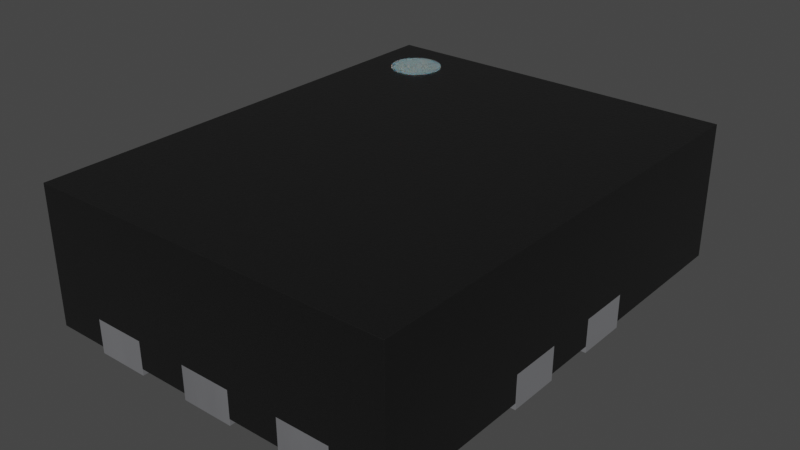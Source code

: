 # Source: Texas_RSW0010A.blend  (saved by Blender 4.1.23; exported with 4.5.12 LTS)
import bpy
from mathutils import Matrix  # noqa: F401  (used for matrix-valued properties, if any)

bpy.ops.wm.read_factory_settings(use_empty=True)
scene = bpy.context.scene
scene.name = 'Scene'

# ---- collections
col_collection = bpy.data.collections.new('Collection'); scene.collection.children.link(col_collection)

# ---- materials (node trees are filled in below, after node groups)
mat_metal_pins = bpy.data.materials.new('metal_pins')
mat_metal_pins.use_transparent_shadow = False
mat_metal_pins.preview_render_type = 'CUBE'
mat_plastic_chip = bpy.data.materials.new('plastic_chip')
mat_plastic_chip.use_transparent_shadow = False
mat_plastic_chip.preview_render_type = 'CUBE'
mat_white_markings = bpy.data.materials.new('white_markings')
mat_white_markings.use_transparent_shadow = False
mat_white_markings.preview_render_type = 'FLAT'

# ---- material node trees
mat_metal_pins.use_nodes = True; mat_metal_pins.node_tree.nodes.clear()
_N = mat_metal_pins.node_tree.nodes; _L = mat_metal_pins.node_tree.links
n0 = _N.new('ShaderNodeMapping'); n0.name = 'Mapping'; n0.location = (-1447, -91)
n0.inputs[3].default_value = (4.8, 1.2, 1.1)
n1 = _N.new('ShaderNodeBsdfPrincipled'); n1.name = 'Principled BSDF'; n1.location = (-560, 254)
n1.distribution = 'GGX'
n1.subsurface_method = 'BURLEY'
n1.inputs[1].default_value = 0.7818
n1.inputs[2].default_value = 0.2886
n1.inputs[3].default_value = 1.45
n1.inputs[13].default_value = 0.0
n1.inputs[27].default_value = (0.0, 0.0, 0.0, 1.0)
n1.inputs[28].default_value = 1.0
n2 = _N.new('ShaderNodeOutputMaterial'); n2.name = 'Material Output.002'; n2.location = (-205, 253)
n2.width = 213
n3 = _N.new('ShaderNodeTexNoise'); n3.name = 'Noise Texture.002'; n3.location = (-1228, -73)
n3.inputs[2].default_value = 0.1
n3.inputs[3].default_value = 7.0
n3.inputs[4].default_value = 0.6
n3.inputs[8].default_value = 0.4
n4 = _N.new('ShaderNodeTexCoord'); n4.name = 'Texture Coordinate'; n4.location = (-1636, -116)
n5 = _N.new('ShaderNodeMix'); n5.name = 'Mix.001'; n5.location = (-921, 45)
n5.data_type = 'RGBA'
n5.inputs[6].default_value = (0.9398, 0.9547, 1.0, 1.0)
n5.inputs[7].default_value = (0.13, 0.1259, 0.1359, 1.0)
n6 = _N.new('ShaderNodeBump'); n6.name = 'Bump.001'; n6.location = (-1001, -227)
n6.inputs[0].default_value = 0.05
n6.inputs[1].default_value = 0.01
n6.inputs[2].default_value = 1.0
_L.new(n1.outputs[0], n2.inputs[0])
_L.new(n3.outputs[0], n6.inputs[3])
_L.new(n0.outputs[0], n3.inputs[0])
_L.new(n3.outputs[0], n5.inputs[0])
_L.new(n4.outputs[3], n0.inputs[0])
_L.new(n5.outputs[2], n1.inputs[0])
_L.new(n6.outputs[0], n1.inputs[5])
n2.is_active_output = True
mat_plastic_chip.use_nodes = True; mat_plastic_chip.node_tree.nodes.clear()
_N = mat_plastic_chip.node_tree.nodes; _L = mat_plastic_chip.node_tree.links
n0 = _N.new('ShaderNodeBsdfPrincipled'); n0.name = 'Principled BSDF'; n0.location = (10, 300)
n0.distribution = 'GGX'
n0.subsurface_method = 'BURLEY'
n0.inputs[0].default_value = (0.009312, 0.009312, 0.009312, 1.0)
n0.inputs[1].default_value = 0.1372
n0.inputs[2].default_value = 0.3706
n0.inputs[3].default_value = 1.45
n0.inputs[27].default_value = (0.0, 0.0, 0.0, 1.0)
n0.inputs[28].default_value = 1.0
n1 = _N.new('ShaderNodeOutputMaterial'); n1.name = 'Material Output'; n1.location = (300, 300)
n2 = _N.new('ShaderNodeTexNoise'); n2.name = 'Noise Texture'; n2.location = (-893, 54)
n2.inputs[2].default_value = 200.0
n2.inputs[3].default_value = 3.6
n2.inputs[4].default_value = 0.8375
n3 = _N.new('ShaderNodeBump'); n3.name = 'Bump'; n3.location = (-604, -53)
n3.inputs[0].default_value = 0.08
n3.inputs[1].default_value = 1.0
n3.inputs[2].default_value = 1.0
_L.new(n0.outputs[0], n1.inputs[0])
_L.new(n2.outputs[0], n3.inputs[3])
_L.new(n3.outputs[0], n0.inputs[5])
n1.is_active_output = True
mat_white_markings.use_nodes = True; mat_white_markings.node_tree.nodes.clear()
_N = mat_white_markings.node_tree.nodes; _L = mat_white_markings.node_tree.links
n0 = _N.new('ShaderNodeOutputMaterial'); n0.name = 'Material Output'; n0.location = (300, 300)
n1 = _N.new('ShaderNodeBsdfPrincipled'); n1.name = 'Principled BSDF'; n1.location = (-34, 272)
n1.distribution = 'GGX'
n1.subsurface_method = 'BURLEY'
n1.inputs[1].default_value = 0.02
n1.inputs[2].default_value = 0.4636
n1.inputs[3].default_value = 1.4
n1.inputs[8].default_value = 1.0
n1.inputs[10].default_value = 0.3682
n1.inputs[13].default_value = 0.6591
n1.inputs[18].default_value = 0.2318
n1.inputs[20].default_value = 0.6709
n1.inputs[24].default_value = 0.1191
n1.inputs[27].default_value = (0.0, 0.0, 0.0, 1.0)
n1.inputs[28].default_value = 1.0
n2 = _N.new('ShaderNodeMapping'); n2.name = 'Mapping'; n2.location = (-1010, 265)
n2.inputs[3].default_value = (3.0, 1.0, 1.0)
n3 = _N.new('ShaderNodeTexCoord'); n3.name = 'Texture Coordinate'; n3.location = (-1250, 180)
n4 = _N.new('ShaderNodeBump'); n4.name = 'Bump'; n4.location = (-376, -99)
n4.inputs[0].default_value = 0.05
n4.inputs[1].default_value = 1.0
n4.inputs[2].default_value = 1.0
n5 = _N.new('ShaderNodeTexNoise'); n5.name = 'Noise Texture'; n5.location = (-662, 176)
n5.inputs[2].default_value = 88.0
n5.inputs[3].default_value = 10.8
n5.inputs[4].default_value = 0.9167
n5.inputs[8].default_value = 1.6
n6 = _N.new('ShaderNodeValToRGB'); n6.name = 'ColorRamp'; n6.location = (-354, 186)
while len(n6.color_ramp.elements) > 1: n6.color_ramp.elements.remove(n6.color_ramp.elements[-1])
n6.color_ramp.elements[0].position = 0.0; n6.color_ramp.elements[0].color = (0.2596, 0.2596, 0.2596, 1.0)
_e = n6.color_ramp.elements.new(1.0); _e.color = (0.6303, 0.6303, 0.6303, 1.0)
n7 = _N.new('ShaderNodeMix'); n7.name = 'Mix'; n7.location = (-204, 152)
n7.data_type = 'RGBA'
n7.inputs[0].default_value = 0.3682
n7.inputs[7].default_value = (0.2525, 0.2525, 0.2525, 1.0)
_L.new(n5.outputs[0], n6.inputs[0])
_L.new(n1.outputs[0], n0.inputs[0])
_L.new(n3.outputs[2], n2.inputs[0])
_L.new(n2.outputs[0], n5.inputs[0])
_L.new(n5.outputs[0], n4.inputs[3])
_L.new(n4.outputs[0], n1.inputs[5])
_L.new(n6.outputs[0], n7.inputs[6])
_L.new(n7.outputs[2], n1.inputs[0])
n0.is_active_output = True

# ---- world
world_world = bpy.data.worlds.new('World'); scene.world = world_world
world_world.use_nodes = True; world_world.node_tree.nodes.clear()
_N = world_world.node_tree.nodes; _L = world_world.node_tree.links
n0 = _N.new('ShaderNodeOutputWorld'); n0.name = 'World Output'; n0.location = (300, 300)
n1 = _N.new('ShaderNodeBackground'); n1.name = 'Background'; n1.location = (10, 300)
n1.inputs[0].default_value = (0.05088, 0.05088, 0.05088, 1.0)
_L.new(n1.outputs[0], n0.inputs[0])
n0.is_active_output = True
world_world.color = (0.05088, 0.05088, 0.05088)
world_world.use_sun_shadow = False
world_world.sun_shadow_jitter_overblur = 0.0

# ---- meshes
me_shape_9_indexedfaceset_001 = bpy.data.meshes.new('SHAPE_9_IndexedFaceSet.001')
me_shape_9_indexedfaceset_001.from_pydata([(-0.3, -0.3, 5.841e-08), (-0.3, -0.3, 0.13), (-0.7, -0.3, 0.13), (-0.7, 0.1, -1.947e-08), (-0.2, 0.2, -3.894e-08), (-0.2, 0.2, 0.13), (-0.2, 0.1, -1.947e-08), (-0.7, 0.3, -5.841e-08), (-0.3, 0.3, -5.841e-08), (-0.3, 0.3, 0.13), (-0.7, -0.3, 5.841e-08), (-0.3, -0.1, 1.947e-08), (-0.7, -0.1, 1.947e-08), (-0.3, -0.1, 0.13), (0.3, 0.1, -1.947e-08), (0.7, 0.3, -5.841e-08), (0.7, 0.1, -1.947e-08), (0.3, 0.3, -5.841e-08), (0.7, -0.1, 0.13), (0.7, -0.3, 5.841e-08), (0.3, -0.3, 5.841e-08), (0.3, -0.3, 0.13), (0.3, -0.1, 1.947e-08), (0.7, -0.1, 1.947e-08), (-0.5, 0.9, -1.752e-07), (-0.5, 0.5, -9.735e-08), (-0.5, 0.5, 0.13), (-0.3, 0.9, 0.13), (-0.3, 0.9, -1.752e-07), (-0.3, 0.5, -9.735e-08), (-0.3, 0.5, 0.13), (-0.1, 0.5, -9.735e-08), (0.1, 0.5, -9.735e-08), (0.1, 0.9, -1.752e-07), (-0.1, 0.9, -1.752e-07), (0.1, 0.5, 0.13), (-0.1, 0.5, 0.13), (-0.1, 0.9, 0.13), (0.3, 0.9, -1.752e-07), (0.3, 0.5, -9.735e-08), (0.5, 0.9, -1.752e-07), (0.3, 0.5, 0.13), (0.3, 0.9, 0.13), (0.5, 0.9, 0.13), (0.5, 0.5, -9.735e-08), (0.5, 0.5, 0.13), (-0.3, -0.5, 9.735e-08), (-0.5, -0.9, 1.752e-07), (-0.5, -0.5, 9.735e-08), (-0.3, -0.5, 0.13), (-0.3, -0.9, 1.752e-07), (-0.3, -0.9, 0.13), (-0.1, -0.5, 9.735e-08), (-0.1, -0.9, 1.752e-07), (-0.1, -0.9, 0.13), (0.1, -0.5, 0.13), (0.1, -0.5, 9.735e-08), (0.1, -0.9, 1.752e-07), (-0.1, -0.5, 0.13), (0.1, -0.9, 0.13), (0.5, -0.5, 9.735e-08), (0.3, -0.9, 1.752e-07), (0.3, -0.5, 9.735e-08), (0.3, -0.5, 0.13), (0.5, -0.9, 1.752e-07), (0.5, -0.9, 0.13), (0.3, -0.9, 0.13), (0.5, -0.5, 0.13), (-0.7, 0.1, 0.025), (-0.2, 0.1, 0.025), (-0.7, -0.9, 0.025), (-0.3, -0.5, 0.025), (0.5, -0.5, 0.025), (0.5, -0.9, 0.025), (0.3, -0.1, 0.025), (0.7, 0.1, 0.025), (0.7, 0.9, 0.025), (0.5, 0.5, 0.025), (0.1, 0.9, 0.025), (0.1, 0.5, 0.025), (-0.3, 0.3, 0.025), (-0.2, 0.2, 0.025), (-0.7, 0.3, 0.025), (-0.7, 0.3, 0.13), (-0.7, -0.3, 0.025), (-0.7, -0.1, 0.13), (-0.7, 0.1, 0.13), (-0.2, 0.1, 0.13), (0.3, 0.3, 0.13), (-0.3, -0.3, 0.025), (-0.3, -0.1, 0.025), (-0.7, -0.1, 0.025), (0.7, -0.1, 0.025), (0.7, 0.9, 0.55), (0.7, -0.3, 0.025), (0.7, -0.3, 0.13), (0.3, -0.3, 0.025), (0.3, -0.1, 0.13), (-0.3, -0.9, 0.025), (-0.1, -0.9, 0.025), (0.7, -0.9, 0.025), (-0.7, -0.9, 0.55), (-0.5, -0.5, 0.025), (-0.5, -0.9, 0.13), (-0.5, -0.9, 0.025), (-0.5, -0.5, 0.13), (0.7, -0.9, 0.55), (-0.5, 0.9, 0.025), (-0.7, 0.9, 0.025), (-0.7, 0.9, 0.55), (0.5, 0.9, 0.025), (-0.1, 0.9, 0.025), (-0.3, 0.9, 0.025), (-0.5, 0.5, 0.025), (-0.3, 0.5, 0.025), (-0.5, 0.9, 0.13), (-0.1, 0.5, 0.025), (0.1, 0.9, 0.13), (0.3, 0.9, 0.025), (0.3, 0.5, 0.025), (0.3, -0.5, 0.025), (0.3, -0.9, 0.025), (0.1, -0.9, 0.025), (0.1, -0.5, 0.025), (-0.1, -0.5, 0.025), (0.7, 0.3, 0.025), (0.3, 0.3, 0.025), (0.7, 0.3, 0.13), (0.3, 0.1, 0.13), (0.3, 0.1, 0.025), (0.7, 0.1, 0.13), (-0.5, 0.8, 0.55), (-0.5, 0.8, 0.554), (-0.4805, 0.7981, 0.55), (-0.4805, 0.7981, 0.554), (-0.4617, 0.7924, 0.55), (-0.4617, 0.7924, 0.554), (-0.4444, 0.7831, 0.55), (-0.4444, 0.7831, 0.554), (-0.4293, 0.7707, 0.55), (-0.4293, 0.7707, 0.554), (-0.4169, 0.7556, 0.55), (-0.4169, 0.7556, 0.554), (-0.4076, 0.7383, 0.55), (-0.4076, 0.7383, 0.554), (-0.4019, 0.7195, 0.55), (-0.4019, 0.7195, 0.554), (-0.4, 0.7, 0.55), (-0.4, 0.7, 0.554), (-0.4019, 0.6805, 0.55), (-0.4019, 0.6805, 0.554), (-0.4076, 0.6617, 0.55), (-0.4076, 0.6617, 0.554), (-0.4169, 0.6444, 0.55), (-0.4169, 0.6444, 0.554), (-0.4293, 0.6293, 0.55), (-0.4293, 0.6293, 0.554), (-0.4444, 0.6169, 0.55), (-0.4444, 0.6169, 0.554), (-0.4617, 0.6076, 0.55), (-0.4617, 0.6076, 0.554), (-0.4805, 0.6019, 0.55), (-0.4805, 0.6019, 0.554), (-0.5, 0.6, 0.55), (-0.5, 0.6, 0.554), (-0.5195, 0.6019, 0.55), (-0.5195, 0.6019, 0.554), (-0.5383, 0.6076, 0.55), (-0.5383, 0.6076, 0.554), (-0.5556, 0.6169, 0.55), (-0.5556, 0.6169, 0.554), (-0.5707, 0.6293, 0.55), (-0.5707, 0.6293, 0.554), (-0.5831, 0.6444, 0.55), (-0.5831, 0.6444, 0.554), (-0.5924, 0.6617, 0.55), (-0.5924, 0.6617, 0.554), (-0.5981, 0.6805, 0.55), (-0.5981, 0.6805, 0.554), (-0.6, 0.7, 0.55), (-0.6, 0.7, 0.554), (-0.5981, 0.7195, 0.55), (-0.5981, 0.7195, 0.554), (-0.5924, 0.7383, 0.55), (-0.5924, 0.7383, 0.554), (-0.5831, 0.7556, 0.55), (-0.5831, 0.7556, 0.554), (-0.5707, 0.7707, 0.55), (-0.5707, 0.7707, 0.554), (-0.5556, 0.7831, 0.55), (-0.5556, 0.7831, 0.554), (-0.5383, 0.7924, 0.55), (-0.5383, 0.7924, 0.554), (-0.5195, 0.7981, 0.55), (-0.5195, 0.7981, 0.554)], [], [(87, 6, 3, 86), (128, 14, 17, 88), (9, 87, 86, 83), (4, 8, 6), (2, 10, 12, 85), (26, 25, 24, 115), (8, 9, 83, 7), (69, 68, 91, 90), (5, 87, 9), (85, 12, 11, 13), (18, 23, 19, 95), (21, 20, 22, 97), (13, 11, 0, 1), (14, 16, 15, 17), (18, 95, 21, 97), (88, 17, 15, 127), (130, 16, 14, 128), (13, 1, 2, 85), (127, 130, 128, 88), (105, 102, 104, 103), (20, 19, 23, 22), (95, 19, 20, 21), (31, 32, 33, 34), (97, 22, 23, 18), (85, 91, 68, 86), (25, 29, 28, 24), (128, 88, 126, 129), (115, 24, 28, 27), (27, 28, 29, 30), (30, 29, 25, 26), (36, 31, 34, 37), (26, 115, 27, 30), (37, 34, 33, 117), (39, 44, 40, 38), (117, 33, 32, 35), (35, 32, 31, 36), (41, 39, 38, 42), (36, 37, 117, 35), (42, 38, 40, 43), (58, 55, 59, 54), (5, 87, 69, 81), (45, 44, 39, 41), (5, 4, 6, 87), (41, 42, 43, 45), (48, 47, 50, 46), (49, 105, 48, 46), (51, 49, 46, 50), (103, 51, 50, 47), (58, 54, 53, 52), (105, 49, 51, 103), (52, 53, 57, 56), (55, 58, 52, 56), (59, 55, 56, 57), (54, 59, 57, 53), (63, 66, 61, 62), (62, 61, 64, 60), (75, 129, 74, 92), (67, 63, 62, 60), (65, 67, 60, 64), (66, 65, 64, 61), (127, 15, 16, 130), (63, 67, 65, 66), (98, 99, 124, 71), (102, 70, 104), (84, 70, 102), (89, 102, 71), (89, 84, 102), (118, 78, 79, 119), (124, 89, 71), (101, 70, 84, 2), (111, 112, 114, 116), (80, 113, 82), (72, 73, 100), (96, 120, 72), (96, 123, 120), (114, 113, 80), (108, 82, 113), (74, 90, 89), (74, 124, 123), (74, 89, 124), (3, 6, 8, 7), (74, 123, 96), (116, 114, 80), (116, 80, 81), (107, 108, 113), (129, 69, 90, 74), (94, 96, 72), (94, 72, 100), (79, 116, 81), (126, 79, 81), (119, 79, 126), (87, 86, 68, 69), (130, 128, 129, 75), (77, 119, 126), (125, 77, 126), (122, 121, 120, 123), (76, 110, 77), (76, 77, 125), (83, 9, 80, 82), (9, 5, 81, 80), (13, 1, 89, 90), (1, 2, 84, 89), (93, 76, 125, 127), (86, 83, 109), (130, 75, 92, 18), (95, 94, 100, 106), (101, 2, 85), (101, 86, 109), (101, 85, 86), (85, 13, 90, 91), (21, 97, 74, 96), (95, 21, 96, 94), (83, 82, 108, 109), (18, 95, 106), (43, 40, 44, 45), (93, 127, 130), (93, 18, 106), (93, 130, 18), (97, 18, 92, 74), (26, 115, 107, 113), (54, 99, 98, 51), (103, 104, 70), (101, 51, 103), (101, 103, 70), (66, 121, 122, 59), (54, 51, 101), (49, 71, 102, 105), (100, 73, 65), (106, 59, 54), (106, 65, 66), (106, 54, 101), (106, 66, 59), (106, 100, 65), (51, 98, 71, 49), (65, 73, 72, 67), (101, 109, 93, 106), (117, 78, 118, 42), (43, 110, 76), (93, 42, 43), (93, 43, 76), (27, 112, 111, 37), (117, 42, 93), (30, 26, 113, 114), (108, 107, 115), (109, 37, 117), (109, 115, 27), (109, 117, 93), (109, 27, 37), (109, 108, 115), (27, 30, 114, 112), (35, 36, 116, 79), (36, 37, 111, 116), (117, 35, 79, 78), (45, 41, 119, 77), (41, 42, 118, 119), (43, 45, 77, 110), (67, 72, 120, 63), (86, 3, 7, 83), (63, 120, 121, 66), (55, 123, 124, 58), (59, 122, 123, 55), (58, 124, 99, 54), (88, 127, 125, 126), (105, 103, 47, 48), (4, 5, 9, 8), (126, 81, 69, 129), (1, 0, 10, 2), (131, 132, 134, 133), (133, 134, 136, 135), (135, 136, 138, 137), (137, 138, 140, 139), (139, 140, 142, 141), (141, 142, 144, 143), (143, 144, 146, 145), (145, 146, 148, 147), (147, 148, 150, 149), (149, 150, 152, 151), (151, 152, 154, 153), (153, 154, 156, 155), (155, 156, 158, 157), (157, 158, 160, 159), (159, 160, 162, 161), (161, 162, 164, 163), (163, 164, 166, 165), (165, 166, 168, 167), (167, 168, 170, 169), (169, 170, 172, 171), (171, 172, 174, 173), (173, 174, 176, 175), (175, 176, 178, 177), (177, 178, 180, 179), (179, 180, 182, 181), (181, 182, 184, 183), (183, 184, 186, 185), (185, 186, 188, 187), (187, 188, 190, 189), (189, 190, 192, 191), (134, 132, 194, 192, 190, 188, 186, 184, 182, 180, 178, 176, 174, 172, 170, 168, 166, 164, 162, 160, 158, 156, 154, 152, 150, 148, 146, 144, 142, 140, 138, 136), (191, 192, 194, 193), (193, 194, 132, 131), (131, 133, 135, 137, 139, 141, 143, 145, 147, 149, 151, 153, 155, 157, 159, 161, 163, 165, 167, 169, 171, 173, 175, 177, 179, 181, 183, 185, 187, 189, 191, 193), (11, 12, 10, 0)])
me_shape_9_indexedfaceset_001.polygons.foreach_set('use_smooth', [True] * 202)
me_shape_9_indexedfaceset_001.polygons.foreach_set('material_index', [0, 0, 0, 0, 0, 0, 0, 1, 0, 0, 0, 0, 0, 0, 0, 0, 0, 0, 0, 1, 0, 0, 0, 0, 1, 0, 1, 0, 0, 0, 0, 0, 0, 0, 0, 0, 0, 0, 0, 0, 1, 0, 0, 0, 0, 0, 0, 0, 0, 0, 0, 0, 0, 0, 0, 0, 1, 0, 0, 0, 0, 0, 1, 1, 1, 1, 1, 1, 1, 1, 1, 1, 1, 1, 1, 1, 1, 1, 1, 1, 0, 1, 1, 1, 1, 1, 1, 1, 1, 1, 1, 1, 1, 1, 1, 1, 1, 1, 1, 1, 1, 1, 1, 1, 1, 1, 1, 1, 1, 1, 1, 1, 1, 1, 0, 1, 1, 1, 1, 1, 1, 1, 1, 1, 1, 1, 1, 1, 1, 1, 1, 1, 1, 1, 1, 1, 1, 1, 1, 1, 1, 1, 1, 1, 1, 1, 1, 1, 1, 1, 1, 1, 1, 1, 1, 1, 1, 0, 1, 1, 1, 1, 1, 0, 0, 1, 0, 2, 2, 2, 2, 2, 2, 2, 2, 2, 2, 2, 2, 2, 2, 2, 2, 2, 2, 2, 2, 2, 2, 2, 2, 2, 2, 2, 2, 2, 2, 2, 2, 2, 2, 0])
_k = set([(0, 1), (0, 10), (0, 11), (1, 2), (1, 13), (1, 89), (2, 10), (2, 84), (2, 85), (3, 6), (3, 7), (3, 86), (4, 5), (4, 6), (4, 8), (5, 9), (5, 81), (5, 87), (6, 87), (7, 8), (7, 83), (8, 9), (9, 80), (9, 83), (10, 12), (11, 12), (11, 13), (12, 85), (13, 85), (13, 90), (14, 16), (14, 17), (14, 128), (15, 16), (15, 17), (15, 127), (16, 130), (17, 88), (18, 23), (18, 92), (18, 95), (18, 97), (19, 20), (19, 23), (19, 95), (20, 21), (20, 22), (21, 95), (21, 96), (21, 97), (22, 23), (22, 97), (24, 25), (24, 28), (24, 115), (25, 26), (25, 29), (26, 30), (26, 113), (26, 115), (27, 28), (27, 30), (27, 112), (27, 115), (28, 29), (29, 30), (30, 114), (31, 32), (31, 34), (31, 36), (32, 33), (32, 35), (33, 34), (33, 117), (34, 37), (35, 36), (35, 79), (35, 117), (36, 37), (36, 116), (37, 111), (37, 117), (38, 39), (38, 40), (38, 42), (39, 41), (39, 44), (40, 43), (40, 44), (41, 42), (41, 45), (41, 119), (42, 43), (42, 118), (43, 45), (43, 110), (44, 45), (45, 77), (46, 48), (46, 49), (46, 50), (47, 48), (47, 50), (47, 103), (48, 105), (49, 51), (49, 71), (49, 105), (50, 51), (51, 98), (51, 103), (52, 53), (52, 56), (52, 58), (53, 54), (53, 57), (54, 58), (54, 59), (54, 99), (55, 56), (55, 58), (55, 59), (55, 123), (56, 57), (57, 59), (58, 124), (59, 122), (60, 62), (60, 64), (60, 67), (61, 62), (61, 64), (61, 66), (62, 63), (63, 66), (63, 67), (63, 120), (64, 65), (65, 66), (65, 67), (65, 73), (66, 121), (67, 72), (68, 69), (68, 86), (68, 91), (69, 81), (69, 87), (70, 84), (70, 101), (70, 104), (71, 98), (71, 102), (72, 73), (72, 120), (73, 100), (74, 92), (74, 96), (74, 97), (75, 92), (75, 129), (75, 130), (76, 93), (76, 110), (76, 125), (77, 110), (77, 119), (78, 79), (78, 117), (78, 118), (79, 116), (80, 81), (80, 82), (82, 83), (82, 108), (83, 86), (84, 89), (85, 91), (86, 87), (88, 126), (88, 127), (88, 128), (89, 90), (90, 91), (93, 106), (93, 109), (94, 95), (94, 96), (94, 100), (98, 99), (99, 124), (100, 106), (101, 106), (101, 109), (102, 104), (102, 105), (103, 104), (103, 105), (107, 108), (107, 113), (107, 115), (108, 109), (111, 112), (111, 116), (112, 114), (113, 114), (118, 119), (120, 121), (121, 122), (122, 123), (123, 124), (125, 126), (125, 127), (126, 129), (127, 130), (128, 129), (128, 130), (131, 133), (131, 193), (132, 134), (132, 194), (133, 135), (134, 136), (135, 137), (136, 138), (137, 139), (138, 140), (139, 141), (140, 142), (141, 143), (142, 144), (143, 145), (144, 146), (145, 147), (146, 148), (147, 149), (148, 150), (149, 151), (150, 152), (151, 153), (152, 154), (153, 155), (154, 156), (155, 157), (156, 158), (157, 159), (158, 160), (159, 161), (160, 162), (161, 163), (162, 164), (163, 165), (164, 166), (165, 167), (166, 168), (167, 169), (168, 170), (169, 171), (170, 172), (171, 173), (172, 174), (173, 175), (174, 176), (175, 177), (176, 178), (177, 179), (178, 180), (179, 181), (180, 182), (181, 183), (182, 184), (183, 185), (184, 186), (185, 187), (186, 188), (187, 189), (188, 190), (189, 191), (190, 192), (191, 193), (192, 194)])
me_shape_9_indexedfaceset_001.attributes.new('sharp_edge', 'BOOLEAN', 'EDGE').data.foreach_set('value', [ (min(e.vertices), max(e.vertices)) in _k for e in me_shape_9_indexedfaceset_001.edges])
_uv = me_shape_9_indexedfaceset_001.uv_layers.new(name='UVMap')
_uv.uv.foreach_set('vector', [0.3889, 0.5722, 0.3889, 0.5, 0.1111, 0.5, 0.1111, 0.5722, 0.5556, 0.5722, 0.5556, 0.5, 0.6667, 0.5, 0.6667, 0.5722, 0.3333, 0.6667, 0.3889, 0.5556, 0.1111, 0.5556, 0.1111, 0.6667, 0.3889, 0.6111, 0.3333, 0.6667, 0.3889, 0.5556, 0.3333, 0.5722, 0.3333, 0.5, 0.4444, 0.5, 0.4444, 0.5722, 0.7778, 0.5722, 0.7778, 0.5, 1.0, 0.5, 1.0, 0.5722, 0.3333, 0.5, 0.3333, 0.5722, 0.1111, 0.5722, 0.1111, 0.5, 0.3889, 0.5556, 0.1111, 0.5556, 0.1111, 0.4444, 0.3333, 0.4444, 0.3889, 0.6111, 0.3889, 0.5556, 0.3333, 0.6667, 0.1111, 0.5722, 0.1111, 0.5, 0.3333, 0.5, 0.3333, 0.5722, 0.4444, 0.5722, 0.4444, 0.5, 0.3333, 0.5, 0.3333, 0.5722, 0.3333, 0.5722, 0.3333, 0.5, 0.4444, 0.5, 0.4444, 0.5722, 0.4444, 0.5722, 0.4444, 0.5, 0.3333, 0.5, 0.3333, 0.5722, 0.6667, 0.5556, 0.8889, 0.5556, 0.8889, 0.6667, 0.6667, 0.6667, 0.8889, 0.4444, 0.8889, 0.3333, 0.6667, 0.3333, 0.6667, 0.4444, 0.6667, 0.5722, 0.6667, 0.5, 0.8889, 0.5, 0.8889, 0.5722, 0.8889, 0.5722, 0.8889, 0.5, 0.6667, 0.5, 0.6667, 0.5722, 0.3333, 0.4444, 0.3333, 0.3333, 0.1111, 0.3333, 0.1111, 0.4444, 0.8889, 0.6667, 0.8889, 0.5556, 0.6667, 0.5556, 0.6667, 0.6667, 0.2222, 0.5722, 0.2222, 0.5139, 2.98e-08, 0.5139, 2.98e-08, 0.5722, 0.6667, 0.3333, 0.8889, 0.3333, 0.8889, 0.4444, 0.6667, 0.4444, 0.8889, 0.5722, 0.8889, 0.5, 0.6667, 0.5, 0.6667, 0.5722, 0.4444, 0.7778, 0.5556, 0.7778, 0.5556, 1.0, 0.4444, 1.0, 0.6667, 0.5722, 0.6667, 0.5, 0.8889, 0.5, 0.8889, 0.5722, 0.4444, 0.5722, 0.4444, 0.5139, 0.5556, 0.5139, 0.5556, 0.5722, 0.2222, 0.7778, 0.3333, 0.7778, 0.3333, 1.0, 0.2222, 1.0, 0.5556, 0.5722, 0.6667, 0.5722, 0.6667, 0.5139, 0.5556, 0.5139, 0.2222, 0.5722, 0.2222, 0.5, 0.3333, 0.5, 0.3333, 0.5722, 1.0, 0.5722, 1.0, 0.5, 0.7778, 0.5, 0.7778, 0.5722, 0.3333, 0.5722, 0.3333, 0.5, 0.2222, 0.5, 0.2222, 0.5722, 0.7778, 0.5722, 0.7778, 0.5, 1.0, 0.5, 1.0, 0.5722, 0.2222, 0.7778, 0.2222, 1.0, 0.3333, 1.0, 0.3333, 0.7778, 0.4444, 0.5722, 0.4444, 0.5, 0.5556, 0.5, 0.5556, 0.5722, 0.6667, 0.7778, 0.7778, 0.7778, 0.7778, 1.0, 0.6667, 1.0, 1.0, 0.5722, 1.0, 0.5, 0.7778, 0.5, 0.7778, 0.5722, 0.5556, 0.5722, 0.5556, 0.5, 0.4444, 0.5, 0.4444, 0.5722, 0.7778, 0.5722, 0.7778, 0.5, 1.0, 0.5, 1.0, 0.5722, 0.4444, 0.7778, 0.4444, 1.0, 0.5556, 1.0, 0.5556, 0.7778, 0.6667, 0.5722, 0.6667, 0.5, 0.7778, 0.5, 0.7778, 0.5722, 0.4444, 0.2222, 0.5556, 0.2222, 0.5556, 2.98e-08, 0.4444, 2.98e-08, 0.6111, 0.5722, 0.5556, 0.5722, 0.5556, 0.5139, 0.6111, 0.5139, 0.7778, 0.5722, 0.7778, 0.5, 0.6667, 0.5, 0.6667, 0.5722, 0.6111, 0.5722, 0.6111, 0.5, 0.5556, 0.5, 0.5556, 0.5722, 0.6667, 0.7778, 0.6667, 1.0, 0.7778, 1.0, 0.7778, 0.7778, 0.2222, 0.2222, 0.2222, 2.98e-08, 0.3333, 2.98e-08, 0.3333, 0.2222, 0.3333, 0.5722, 0.2222, 0.5722, 0.2222, 0.5, 0.3333, 0.5, 2.98e-08, 0.5722, 0.2222, 0.5722, 0.2222, 0.5, 2.98e-08, 0.5, 0.2222, 0.5722, 0.3333, 0.5722, 0.3333, 0.5, 0.2222, 0.5, 0.2222, 0.5722, 2.98e-08, 0.5722, 2.98e-08, 0.5, 0.2222, 0.5, 0.2222, 0.2222, 0.3333, 0.2222, 0.3333, 2.98e-08, 0.2222, 2.98e-08, 0.4444, 0.2222, 0.4444, 2.98e-08, 0.5556, 2.98e-08, 0.5556, 0.2222, 0.5556, 0.5722, 0.4444, 0.5722, 0.4444, 0.5, 0.5556, 0.5, 2.98e-08, 0.5722, 0.2222, 0.5722, 0.2222, 0.5, 2.98e-08, 0.5, 0.4444, 0.5722, 0.5556, 0.5722, 0.5556, 0.5, 0.4444, 0.5, 0.2222, 0.5722, 2.98e-08, 0.5722, 2.98e-08, 0.5, 0.2222, 0.5, 0.6667, 0.2222, 0.6667, 2.98e-08, 0.7778, 2.98e-08, 0.7778, 0.2222, 0.8889, 0.5556, 0.6667, 0.5556, 0.6667, 0.4444, 0.8889, 0.4444, 0.7778, 0.5722, 0.6667, 0.5722, 0.6667, 0.5, 0.7778, 0.5, 2.98e-08, 0.5722, 0.2222, 0.5722, 0.2222, 0.5, 2.98e-08, 0.5, 0.6667, 0.5722, 0.7778, 0.5722, 0.7778, 0.5, 0.6667, 0.5, 0.6667, 0.5722, 0.6667, 0.5, 0.5556, 0.5, 0.5556, 0.5722, 0.6667, 0.2222, 0.7778, 0.2222, 0.7778, 2.98e-08, 0.6667, 2.98e-08, 0.3333, 2.98e-08, 0.4444, 2.98e-08, 0.4444, 0.2222, 0.3333, 0.2222, 0.2222, 0.2222, 0.1111, 2.98e-08, 0.2222, 2.98e-08, 0.1111, 0.3333, 0.1111, 2.98e-08, 0.2222, 0.2222, 0.3333, 0.3333, 0.2222, 0.2222, 0.3333, 0.2222, 0.3333, 0.3333, 0.1111, 0.3333, 0.2222, 0.2222, 0.6667, 1.0, 0.5556, 1.0, 0.5556, 0.7778, 0.6667, 0.7778, 0.4444, 0.2222, 0.3333, 0.3333, 0.3333, 0.2222, 8.941e-08, 0.8056, 2.98e-08, 0.5139, 0.3333, 0.5139, 0.3333, 0.5722, 0.4444, 1.0, 0.3333, 1.0, 0.3333, 0.7778, 0.4444, 0.7778, 0.3333, 0.6667, 0.2222, 0.7778, 0.1111, 0.6667, 0.7778, 0.2222, 0.7778, 2.98e-08, 0.8889, 2.98e-08, 0.6667, 0.3333, 0.6667, 0.2222, 0.7778, 0.2222, 0.6667, 0.3333, 0.5556, 0.2222, 0.6667, 0.2222, 0.3333, 0.7778, 0.2222, 0.7778, 0.3333, 0.6667, 0.1111, 1.0, 0.1111, 0.6667, 0.2222, 0.7778, 0.6667, 0.4444, 0.3333, 0.4444, 0.3333, 0.3333, 0.6667, 0.4444, 0.4444, 0.2222, 0.5556, 0.2222, 0.6667, 0.4444, 0.3333, 0.3333, 0.4444, 0.2222, 0.1111, 0.5556, 0.3889, 0.5556, 0.3333, 0.6667, 0.1111, 0.6667, 0.6667, 0.4444, 0.5556, 0.2222, 0.6667, 0.3333, 0.4444, 0.7778, 0.3333, 0.7778, 0.3333, 0.6667, 0.4444, 0.7778, 0.3333, 0.6667, 0.3889, 0.6111, 0.2222, 1.0, 0.1111, 1.0, 0.2222, 0.7778, 0.6667, 0.5556, 0.3889, 0.5556, 0.3333, 0.4444, 0.6667, 0.4444, 0.8889, 0.3333, 0.6667, 0.3333, 0.7778, 0.2222, 0.8889, 0.3333, 0.7778, 0.2222, 0.8889, 2.98e-08, 0.5556, 0.7778, 0.4444, 0.7778, 0.3889, 0.6111, 0.6667, 0.6667, 0.5556, 0.7778, 0.3889, 0.6111, 0.6667, 0.7778, 0.5556, 0.7778, 0.6667, 0.6667, 0.3889, 0.5722, 0.1111, 0.5722, 0.1111, 0.5139, 0.3889, 0.5139, 0.8889, 0.5722, 0.6667, 0.5722, 0.6667, 0.5139, 0.8889, 0.5139, 0.7778, 0.7778, 0.6667, 0.7778, 0.6667, 0.6667, 0.8889, 0.6667, 0.7778, 0.7778, 0.6667, 0.6667, 0.5556, 2.98e-08, 0.6667, 2.98e-08, 0.6667, 0.2222, 0.5556, 0.2222, 0.8889, 1.0, 0.7778, 1.0, 0.7778, 0.7778, 0.8889, 1.0, 0.7778, 0.7778, 0.8889, 0.6667, 0.1111, 0.5722, 0.3333, 0.5722, 0.3333, 0.5139, 0.1111, 0.5139, 0.3333, 0.5722, 0.3889, 0.5722, 0.3889, 0.5139, 0.3333, 0.5139, 0.4444, 0.5722, 0.3333, 0.5722, 0.3333, 0.5139, 0.4444, 0.5139, 0.3333, 0.5722, 0.1111, 0.5722, 0.1111, 0.5139, 0.3333, 0.5139, 1.0, 0.8056, 1.0, 0.5139, 0.6667, 0.5139, 0.6667, 0.5722, 0.5556, 0.5722, 0.6667, 0.5722, 1.0, 0.8056, 0.5556, 0.5722, 0.5556, 0.5139, 0.4444, 0.5139, 0.4444, 0.5722, 0.3333, 0.5722, 0.3333, 0.5139, 2.98e-08, 0.5139, 8.941e-08, 0.8056, 8.941e-08, 0.8056, 0.3333, 0.5722, 0.4444, 0.5722, 8.941e-08, 0.8056, 0.5556, 0.5722, 1.0, 0.8056, 8.941e-08, 0.8056, 0.4444, 0.5722, 0.5556, 0.5722, 0.1111, 0.5722, 0.3333, 0.5722, 0.3333, 0.5139, 0.1111, 0.5139, 0.3333, 0.5722, 0.4444, 0.5722, 0.4444, 0.5139, 0.3333, 0.5139, 0.8889, 0.5722, 0.6667, 0.5722, 0.6667, 0.5139, 0.8889, 0.5139, 0.6667, 0.5722, 0.6667, 0.5139, 1.0, 0.5139, 1.0, 0.8056, 0.4444, 0.5722, 0.3333, 0.5722, 8.941e-08, 0.8056, 1.0, 0.5722, 1.0, 0.5, 0.7778, 0.5, 0.7778, 0.5722, 1.0, 0.8056, 0.6667, 0.5722, 0.5556, 0.5722, 1.0, 0.8056, 0.4444, 0.5722, 8.941e-08, 0.8056, 1.0, 0.8056, 0.5556, 0.5722, 0.4444, 0.5722, 0.6667, 0.5722, 0.8889, 0.5722, 0.8889, 0.5139, 0.6667, 0.5139, 0.7778, 0.5722, 1.0, 0.5722, 1.0, 0.5139, 0.7778, 0.5139, 0.4444, 0.5722, 0.4444, 0.5139, 0.3333, 0.5139, 0.3333, 0.5722, 0.2222, 0.5722, 0.2222, 0.5139, 0.1111, 0.5139, 0.1111, 0.8056, 0.3333, 0.5722, 0.2222, 0.5722, 0.1111, 0.8056, 0.2222, 0.5722, 0.1111, 0.5139, 0.6667, 0.5722, 0.6667, 0.5139, 0.5556, 0.5139, 0.5556, 0.5722, 0.4444, 0.5722, 0.3333, 0.5722, 0.1111, 0.8056, 0.3333, 0.5722, 0.3333, 0.5139, 0.2222, 0.5139, 0.2222, 0.5722, 0.8889, 0.5139, 0.7778, 0.5139, 0.7778, 0.5722, 0.8889, 0.8056, 0.5556, 0.5722, 0.4444, 0.5722, 0.8889, 0.8056, 0.7778, 0.5722, 0.6667, 0.5722, 0.8889, 0.8056, 0.4444, 0.5722, 0.1111, 0.8056, 0.8889, 0.8056, 0.6667, 0.5722, 0.5556, 0.5722, 0.8889, 0.8056, 0.8889, 0.5139, 0.7778, 0.5722, 2.98e-08, 0.5722, 2.98e-08, 0.5139, 0.2222, 0.5139, 0.2222, 0.5722, 2.98e-08, 0.5722, 2.98e-08, 0.5139, 0.2222, 0.5139, 0.2222, 0.5722, 0.1111, 8.941e-08, 0.1111, 1.0, 0.8889, 1.0, 0.8889, 8.941e-08, 0.5556, 0.5722, 0.5556, 0.5139, 0.6667, 0.5139, 0.6667, 0.5722, 0.7778, 0.5722, 0.7778, 0.5139, 0.8889, 0.5139, 0.8889, 0.8056, 0.6667, 0.5722, 0.7778, 0.5722, 0.8889, 0.8056, 0.7778, 0.5722, 0.8889, 0.5139, 0.3333, 0.5722, 0.3333, 0.5139, 0.4444, 0.5139, 0.4444, 0.5722, 0.5556, 0.5722, 0.6667, 0.5722, 0.8889, 0.8056, 0.3333, 0.5722, 0.2222, 0.5722, 0.2222, 0.5139, 0.3333, 0.5139, 0.1111, 0.5139, 0.2222, 0.5139, 0.2222, 0.5722, 0.1111, 0.8056, 0.4444, 0.5722, 0.5556, 0.5722, 0.1111, 0.8056, 0.2222, 0.5722, 0.3333, 0.5722, 0.1111, 0.8056, 0.5556, 0.5722, 0.8889, 0.8056, 0.1111, 0.8056, 0.3333, 0.5722, 0.4444, 0.5722, 0.1111, 0.8056, 0.1111, 0.5139, 0.2222, 0.5722, 1.0, 0.5722, 0.7778, 0.5722, 0.7778, 0.5139, 1.0, 0.5139, 0.5556, 0.5722, 0.4444, 0.5722, 0.4444, 0.5139, 0.5556, 0.5139, 0.7778, 0.5722, 1.0, 0.5722, 1.0, 0.5139, 0.7778, 0.5139, 1.0, 0.5722, 0.7778, 0.5722, 0.7778, 0.5139, 1.0, 0.5139, 0.7778, 0.5722, 0.6667, 0.5722, 0.6667, 0.5139, 0.7778, 0.5139, 0.7778, 0.5722, 1.0, 0.5722, 1.0, 0.5139, 0.7778, 0.5139, 1.0, 0.5722, 0.7778, 0.5722, 0.7778, 0.5139, 1.0, 0.5139, 0.7778, 0.5722, 0.7778, 0.5139, 0.6667, 0.5139, 0.6667, 0.5722, 0.5556, 0.5722, 0.5556, 0.5, 0.6667, 0.5, 0.6667, 0.5722, 0.2222, 0.5722, 0.2222, 0.5139, 2.98e-08, 0.5139, 2.98e-08, 0.5722, 0.5556, 0.5722, 0.5556, 0.5139, 0.4444, 0.5139, 0.4444, 0.5722, 2.98e-08, 0.5722, 2.98e-08, 0.5139, 0.2222, 0.5139, 0.2222, 0.5722, 0.2222, 0.5722, 0.2222, 0.5139, 2.98e-08, 0.5139, 2.98e-08, 0.5722, 0.6667, 0.5722, 0.8889, 0.5722, 0.8889, 0.5139, 0.6667, 0.5139, 0.2222, 0.5722, 2.98e-08, 0.5722, 2.98e-08, 0.5, 0.2222, 0.5, 0.3889, 0.5, 0.3889, 0.5722, 0.3333, 0.5722, 0.3333, 0.5, 0.6667, 0.6667, 0.3889, 0.6111, 0.3889, 0.5556, 0.6667, 0.5556, 0.3333, 0.5722, 0.3333, 0.5, 0.1111, 0.5, 0.1111, 0.5722, 0.2222, 0.8056, 0.2222, 0.8078, 0.2331, 0.8078, 0.2331, 0.8056, 0.2331, 0.8056, 0.2331, 0.8078, 0.2435, 0.8078, 0.2435, 0.8056, 0.2435, 0.8056, 0.2435, 0.8078, 0.2531, 0.8078, 0.2531, 0.8056, 0.2531, 0.8056, 0.2531, 0.8078, 0.2615, 0.8078, 0.2615, 0.8056, 0.9282, 0.8056, 0.9282, 0.8078, 0.9198, 0.8078, 0.9198, 0.8056, 0.9198, 0.8056, 0.9198, 0.8078, 0.9101, 0.8078, 0.9101, 0.8056, 0.9101, 0.8056, 0.9101, 0.8078, 0.8997, 0.8078, 0.8997, 0.8056, 0.8997, 0.8056, 0.8997, 0.8078, 0.8889, 0.8078, 0.8889, 0.8056, 0.8889, 0.8056, 0.8889, 0.8078, 0.8781, 0.8078, 0.8781, 0.8056, 0.8781, 0.8056, 0.8781, 0.8078, 0.8676, 0.8078, 0.8676, 0.8056, 0.8676, 0.8056, 0.8676, 0.8078, 0.858, 0.8078, 0.858, 0.8056, 0.858, 0.8056, 0.858, 0.8078, 0.8496, 0.8078, 0.8496, 0.8056, 0.2615, 0.8056, 0.2615, 0.8078, 0.2531, 0.8078, 0.2531, 0.8056, 0.2531, 0.8056, 0.2531, 0.8078, 0.2435, 0.8078, 0.2435, 0.8056, 0.2435, 0.8056, 0.2435, 0.8078, 0.2331, 0.8078, 0.2331, 0.8056, 0.2331, 0.8056, 0.2331, 0.8078, 0.2222, 0.8078, 0.2222, 0.8056, 0.2222, 0.8056, 0.2222, 0.8078, 0.2114, 0.8078, 0.2114, 0.8056, 0.2114, 0.8056, 0.2114, 0.8078, 0.201, 0.8078, 0.201, 0.8056, 0.201, 0.8056, 0.201, 0.8078, 0.1914, 0.8078, 0.1914, 0.8056, 0.1914, 0.8056, 0.1914, 0.8078, 0.1829, 0.8078, 0.1829, 0.8056, 0.8496, 0.8056, 0.8496, 0.8078, 0.858, 0.8078, 0.858, 0.8056, 0.858, 0.8056, 0.858, 0.8078, 0.8676, 0.8078, 0.8676, 0.8056, 0.8676, 0.8056, 0.8676, 0.8078, 0.8781, 0.8078, 0.8781, 0.8056, 0.8781, 0.8056, 0.8781, 0.8078, 0.8889, 0.8078, 0.8889, 0.8056, 0.8889, 0.8056, 0.8889, 0.8078, 0.8997, 0.8078, 0.8997, 0.8056, 0.8997, 0.8056, 0.8997, 0.8078, 0.9101, 0.8078, 0.9101, 0.8056, 0.9101, 0.8056, 0.9101, 0.8078, 0.9198, 0.8078, 0.9198, 0.8056, 0.9198, 0.8056, 0.9198, 0.8078, 0.9282, 0.8078, 0.9282, 0.8056, 0.1829, 0.8056, 0.1829, 0.8078, 0.1914, 0.8078, 0.1914, 0.8056, 0.1914, 0.8056, 0.1914, 0.8078, 0.201, 0.8078, 0.201, 0.8056, 0.2331, 0.9434, 0.2222, 0.9444, 0.2114, 0.9434, 0.201, 0.9402, 0.1914, 0.9351, 0.1829, 0.9282, 0.176, 0.9198, 0.1709, 0.9101, 0.1677, 0.8997, 0.1667, 0.8889, 0.1677, 0.8781, 0.1709, 0.8676, 0.176, 0.858, 0.1829, 0.8496, 0.1914, 0.8427, 0.201, 0.8376, 0.2114, 0.8344, 0.2222, 0.8333, 0.2331, 0.8344, 0.2435, 0.8376, 0.2531, 0.8427, 0.2615, 0.8496, 0.2684, 0.858, 0.2735, 0.8676, 0.2767, 0.8781, 0.2778, 0.8889, 0.2767, 0.8997, 0.2735, 0.9101, 0.2684, 0.9198, 0.2615, 0.9282, 0.2531, 0.9351, 0.2435, 0.9402, 0.201, 0.8056, 0.201, 0.8078, 0.2114, 0.8078, 0.2114, 0.8056, 0.2114, 0.8056, 0.2114, 0.8078, 0.2222, 0.8078, 0.2222, 0.8056, 0.2222, 0.9444, 0.2331, 0.9434, 0.2435, 0.9402, 0.2531, 0.9351, 0.2615, 0.9282, 0.2684, 0.9198, 0.2735, 0.9101, 0.2767, 0.8997, 0.2778, 0.8889, 0.2767, 0.8781, 0.2735, 0.8676, 0.2684, 0.858, 0.2615, 0.8496, 0.2531, 0.8427, 0.2435, 0.8376, 0.2331, 0.8344, 0.2222, 0.8333, 0.2114, 0.8344, 0.201, 0.8376, 0.1914, 0.8427, 0.1829, 0.8496, 0.176, 0.858, 0.1709, 0.8676, 0.1677, 0.8781, 0.1667, 0.8889, 0.1677, 0.8997, 0.1709, 0.9101, 0.176, 0.9198, 0.1829, 0.9282, 0.1914, 0.9351, 0.201, 0.9402, 0.2114, 0.9434, 0.3333, 0.4444, 0.1111, 0.4444, 0.1111, 0.3333, 0.3333, 0.3333])
me_shape_9_indexedfaceset_001.materials.append(mat_metal_pins)
me_shape_9_indexedfaceset_001.materials.append(mat_plastic_chip)
me_shape_9_indexedfaceset_001.materials.append(mat_white_markings)
me_shape_9_indexedfaceset_001.update()
me_shape_9_indexedfaceset_001.normals_split_custom_set([tuple(v) for v in zip(*[iter([0.0, 1.0, -1.146e-07, 0.0, 1.0, -1.146e-07, 0.0, 1.0, -1.146e-07, 0.0, 1.0, -1.146e-07, 1.0, -1.433e-07, 0.0, 1.0, -1.433e-07, 0.0, 1.0, -1.433e-07, 0.0, 1.0, -1.433e-07, 0.0, -5.086e-08, -2.337e-07, -1.0, -1.1e-07, -2.455e-07, -1.0, 0.0, -2.235e-07, -1.0, 0.0, -2.235e-07, -1.0, -1.776e-13, 1.947e-07, 1.0, -2.425e-14, 1.947e-07, 1.0, -5.243e-14, 1.947e-07, 1.0, 1.0, 0.0, 0.0, 1.0, 0.0, 0.0, 1.0, 0.0, 0.0, 1.0, 0.0, 0.0, 1.0, 0.0, 0.0, 1.0, 0.0, 0.0, 1.0, 0.0, 0.0, 1.0, 0.0, 0.0, 0.0, -1.0, 0.0, 0.0, -1.0, 0.0, 0.0, -1.0, 0.0, 0.0, -1.0, 0.0, -2.07e-09, 1.945e-07, 1.0, 0.0, 1.956e-07, 1.0, 0.0, 1.956e-07, 1.0, 0.0, 1.956e-07, 1.0, -3.725e-07, -2.98e-07, -1.0, -1.1e-07, -2.455e-07, -1.0, -5.086e-08, -2.337e-07, -1.0, 9.313e-09, -1.0, 2.149e-07, 9.313e-09, -1.0, 2.149e-07, 9.313e-09, -1.0, 2.149e-07, 9.313e-09, -1.0, 2.149e-07, -1.0, 0.0, 0.0, -1.0, 0.0, 0.0, -1.0, 0.0, 0.0, -1.0, 0.0, 0.0, 1.0, -1.433e-07, 0.0, 1.0, -1.433e-07, 0.0, 1.0, -1.433e-07, 0.0, 1.0, -1.433e-07, 0.0, -1.0, -1.433e-07, 0.0, -1.0, -1.433e-07, 0.0, -1.0, -1.433e-07, 0.0, -1.0, -1.433e-07, 0.0, 0.0, 1.947e-07, 1.0, 0.0, 1.947e-07, 1.0, 0.0, 1.947e-07, 1.0, 0.0, 1.947e-07, 1.0, 0.0, -2.235e-07, -1.0, 0.0, -2.235e-07, -1.0, 0.0, -2.235e-07, -1.0, 0.0, -2.235e-07, -1.0, 0.0, -1.0, 0.0, 0.0, -1.0, 0.0, 0.0, -1.0, 0.0, 0.0, -1.0, 0.0, 0.0, 1.0, -7.164e-08, 0.0, 1.0, -7.164e-08, 0.0, 1.0, -7.164e-08, 0.0, 1.0, -7.164e-08, 0.0, -2.235e-07, -1.0, 0.0, -2.235e-07, -1.0, 0.0, -2.235e-07, -1.0, 0.0, -2.235e-07, -1.0, 0.0, -2.235e-07, -1.0, 0.0, -2.235e-07, -1.0, 0.0, -2.235e-07, -1.0, 0.0, -2.235e-07, -1.0, -1.0, -8.87e-08, 0.0, -1.0, -8.87e-08, 0.0, -1.0, -8.87e-08, 0.0, -1.0, -8.87e-08, 0.0, 0.0, 1.947e-07, 1.0, 0.0, 1.947e-07, 1.0, 0.0, 1.947e-07, 1.0, 0.0, 1.947e-07, 1.0, 0.0, 1.0, -2.866e-07, 0.0, 1.0, -2.866e-07, 0.0, 1.0, -2.866e-07, 0.0, 1.0, -2.866e-07, 0.0, 1.947e-07, 1.0, 0.0, 1.947e-07, 1.0, 0.0, 1.947e-07, 1.0, 0.0, 1.947e-07, 1.0, 9.313e-09, -1.0, 2.149e-07, 9.313e-09, -1.0, 2.149e-07, 9.313e-09, -1.0, 2.149e-07, 9.313e-09, -1.0, 2.149e-07, 1.0, -2.838e-07, 0.0, 1.0, 0.0, 0.0, 1.0, 0.0, 0.0, 1.0, -4.191e-08, 0.0, 0.0, 1.947e-07, 1.0, 0.0, 1.947e-07, 1.0, 0.0, 1.947e-07, 1.0, 0.0, 1.947e-07, 1.0, -1.0, -2.661e-08, 0.0, -1.0, -2.661e-08, 0.0, -1.0, -2.661e-08, 0.0, -1.0, -2.661e-08, 0.0, 0.0, -1.0, 0.0, 0.0, -1.0, 0.0, 0.0, -1.0, 0.0, 0.0, -1.0, 0.0, -1.0, 0.0, 0.0, -1.0, 0.0, 0.0, -1.0, 0.0, 0.0, -1.0, 0.0, 0.0, 0.0, 1.0, -2.866e-07, 0.0, 1.0, -2.866e-07, 0.0, 1.0, -2.866e-07, 0.0, 1.0, -2.866e-07, 1.0, 0.0, 0.0, 1.0, 0.0, 0.0, 1.0, 0.0, 0.0, 1.0, 0.0, 0.0, 0.0, -1.863e-07, -1.0, 0.0, -1.863e-07, -1.0, 0.0, -1.863e-07, -1.0, 0.0, -1.863e-07, -1.0, 0.0, -1.0, 0.0, 0.0, -1.0, 0.0, 0.0, -1.0, 0.0, 0.0, -1.0, 0.0, 0.0, 1.947e-07, 1.0, 0.0, 1.947e-07, 1.0, 0.0, 1.947e-07, 1.0, 0.0, 1.947e-07, 1.0, -1.0, 0.0, 0.0, -1.0, 0.0, 0.0, -1.0, 0.0, 0.0, -1.0, 0.0, 0.0, 0.0, 1.0, -2.866e-07, 0.0, 1.0, -2.866e-07, 0.0, 1.0, -2.866e-07, 0.0, 1.0, -2.866e-07, 1.0, 0.0, 0.0, 1.0, 0.0, 0.0, 1.0, 0.0, 0.0, 1.0, 0.0, 0.0, 0.0, -1.863e-07, -1.0, 0.0, -1.863e-07, -1.0, 0.0, -1.863e-07, -1.0, 0.0, -1.863e-07, -1.0, 0.0, -1.0, 0.0, 0.0, -1.0, 0.0, 0.0, -1.0, 0.0, 0.0, -1.0, 0.0, 0.0, -2.235e-07, -1.0, 0.0, -2.235e-07, -1.0, 0.0, -2.235e-07, -1.0, 0.0, -2.235e-07, -1.0, 1.0, -1.774e-07, 0.0, 1.0, -1.774e-07, 0.0, 1.0, -1.774e-07, 0.0, 1.0, -1.774e-07, 0.0, 0.0, 1.0, -2.866e-07, 0.0, 1.0, -2.866e-07, 0.0, 1.0, -2.866e-07, 0.0, 1.0, -2.866e-07, -1.0, -1.433e-07, 0.0, -1.0, -1.433e-07, 0.0, -1.0, -1.433e-07, 0.0, -1.0, -1.433e-07, 0.0, 0.0, -1.863e-07, -1.0, 0.0, -1.863e-07, -1.0, 0.0, -1.863e-07, -1.0, 0.0, -1.863e-07, -1.0, 0.0, 1.947e-07, 1.0, 0.0, 1.947e-07, 1.0, 0.0, 1.947e-07, 1.0, 0.0, 1.947e-07, 1.0, 0.0, -1.0, 2.866e-07, 0.0, -1.0, 2.866e-07, 0.0, -1.0, 2.866e-07, 0.0, -1.0, 2.866e-07, -1.0, 1.948e-08, 0.0, -1.0, 1.948e-08, 0.0, -1.0, 1.948e-08, 0.0, -1.0, 1.948e-08, 0.0, 0.0, 1.0, 0.0, 0.0, 1.0, 0.0, 0.0, 1.0, 0.0, 0.0, 1.0, 0.0, 1.0, 1.142e-08, 0.0, 1.0, 1.142e-08, 0.0, 1.0, 1.142e-08, 0.0, 1.0, 1.142e-08, 0.0, 0.0, -2.235e-07, -1.0, 0.0, -2.235e-07, -1.0, 0.0, -2.235e-07, -1.0, 0.0, -2.235e-07, -1.0, 0.0, 1.947e-07, 1.0, 0.0, 1.947e-07, 1.0, 0.0, 1.947e-07, 1.0, 0.0, 1.947e-07, 1.0, 0.0, -1.0, 2.866e-07, 0.0, -1.0, 2.866e-07, 0.0, -1.0, 2.866e-07, 0.0, -1.0, 2.866e-07, -1.0, 1.142e-08, 0.0, -1.0, 1.142e-08, 0.0, -1.0, 1.142e-08, 0.0, -1.0, 1.142e-08, 0.0, 0.0, 1.0, 0.0, 0.0, 1.0, 0.0, 0.0, 1.0, 0.0, 0.0, 1.0, 0.0, 1.0, 1.948e-08, 0.0, 1.0, 1.948e-08, 0.0, 1.0, 1.948e-08, 0.0, 1.0, 1.948e-08, 0.0, 0.0, 1.947e-07, 1.0, 0.0, 1.947e-07, 1.0, 0.0, 1.947e-07, 1.0, 0.0, 1.947e-07, 1.0, 0.0, 1.956e-07, 1.0, -2.07e-09, 1.945e-07, 1.0, 1.718e-09, 1.956e-07, 1.0, 0.0, 1.956e-07, 1.0, 0.0, -1.0, 2.866e-07, 0.0, -1.0, 2.866e-07, 0.0, -1.0, 2.866e-07, 0.0, -1.0, 2.866e-07, -1.0, -3.247e-08, 0.0, -1.0, -3.247e-08, 0.0, -1.0, -3.247e-08, 0.0, -1.0, -3.247e-08, 0.0, 0.0, 1.0, 0.0, 0.0, 1.0, 0.0, 0.0, 1.0, 0.0, 0.0, 1.0, 0.0, -1.0, 0.0, 0.0, -1.0, 0.0, 0.0, -1.0, 0.0, 0.0, -1.0, 0.0, 0.0, 0.0, -2.235e-07, -1.0, 0.0, -2.235e-07, -1.0, 0.0, -2.235e-07, -1.0, 0.0, -2.235e-07, -1.0, 0.0, 1.956e-07, 1.0, 0.0, 1.956e-07, 1.0, -1.94e-09, 1.956e-07, 1.0, 0.0, 1.956e-07, 1.0, 6.234e-09, 1.956e-07, 1.0, 4.582e-09, 1.956e-07, 1.0, 0.0, 1.956e-07, 1.0, 7.761e-09, 1.956e-07, 1.0, 4.582e-09, 1.956e-07, 1.0, 6.234e-09, 1.956e-07, 1.0, -1.367e-09, 1.956e-07, 1.0, 6.234e-09, 1.956e-07, 1.0, 0.0, 1.956e-07, 1.0, -1.367e-09, 1.956e-07, 1.0, 7.761e-09, 1.956e-07, 1.0, 6.234e-09, 1.956e-07, 1.0, 0.0, 1.909e-07, 1.0, 0.0, 1.909e-07, 1.0, 0.0, 1.951e-07, 1.0, 0.0, 1.94e-07, 1.0, -1.94e-09, 1.956e-07, 1.0, -1.367e-09, 1.956e-07, 1.0, 0.0, 1.956e-07, 1.0, 1.0, -3.001e-08, 0.0, 1.0, 0.0, 0.0, 1.0, 0.0, 0.0, 1.0, -1.905e-08, 0.0, 0.0, 1.909e-07, 1.0, 0.0, 1.909e-07, 1.0, 0.0, 1.94e-07, 1.0, 0.0, 1.957e-07, 1.0, 0.0, 1.974e-07, 1.0, 0.0, 1.939e-07, 1.0, 0.0, 1.94e-07, 1.0, -6.234e-09, 1.956e-07, 1.0, 0.0, 1.956e-07, 1.0, -4.582e-09, 1.956e-07, 1.0, 1.164e-08, 1.956e-07, 1.0, 0.0, 1.956e-07, 1.0, -6.234e-09, 1.956e-07, 1.0, 1.164e-08, 1.956e-07, 1.0, 1.589e-09, 1.956e-07, 1.0, 0.0, 1.956e-07, 1.0, 0.0, 1.94e-07, 1.0, 0.0, 1.939e-07, 1.0, 0.0, 1.974e-07, 1.0, 0.0, 1.914e-07, 1.0, 0.0, 1.94e-07, 1.0, 0.0, 1.939e-07, 1.0, 1.718e-09, 1.956e-07, 1.0, 0.0, 1.956e-07, 1.0, -1.367e-09, 1.956e-07, 1.0, 1.718e-09, 1.956e-07, 1.0, -1.94e-09, 1.956e-07, 1.0, 1.589e-09, 1.956e-07, 1.0, 1.718e-09, 1.956e-07, 1.0, -1.367e-09, 1.956e-07, 1.0, -1.94e-09, 1.956e-07, 1.0, 0.0, 1.947e-07, 1.0, -5.243e-14, 1.947e-07, 1.0, -2.425e-14, 1.947e-07, 1.0, 0.0, 1.947e-07, 1.0, 1.718e-09, 1.956e-07, 1.0, 1.589e-09, 1.956e-07, 1.0, 1.164e-08, 1.956e-07, 1.0, 0.0, 1.957e-07, 1.0, 0.0, 1.94e-07, 1.0, 0.0, 1.974e-07, 1.0, 0.0, 1.957e-07, 1.0, 0.0, 1.974e-07, 1.0, -2.796e-09, 1.961e-07, 1.0, 0.0, 1.909e-07, 1.0, 0.0, 1.914e-07, 1.0, 0.0, 1.939e-07, 1.0, -2.07e-09, 1.945e-07, 1.0, -2.07e-09, 1.945e-07, 1.0, 0.0, 1.956e-07, 1.0, 1.718e-09, 1.956e-07, 1.0, -7.761e-09, 1.956e-07, 1.0, 1.164e-08, 1.956e-07, 1.0, -6.234e-09, 1.956e-07, 1.0, -7.761e-09, 1.956e-07, 1.0, -6.234e-09, 1.956e-07, 1.0, -4.582e-09, 1.956e-07, 1.0, 0.0, 1.951e-07, 1.0, 0.0, 1.957e-07, 1.0, -2.796e-09, 1.961e-07, 1.0, -1.809e-09, 1.95e-07, 1.0, 0.0, 1.951e-07, 1.0, -2.796e-09, 1.961e-07, 1.0, 0.0, 1.94e-07, 1.0, 0.0, 1.951e-07, 1.0, -1.809e-09, 1.95e-07, 1.0, 0.0, -1.0, 1.419e-07, 0.0, -1.0, 1.419e-07, 0.0, -1.0, 1.419e-07, 0.0, -1.0, 1.419e-07, 0.0, -1.0, 8.87e-08, 0.0, -1.0, 8.87e-08, 0.0, -1.0, 8.87e-08, 0.0, -1.0, 8.87e-08, 0.0, 1.939e-07, 1.0, 0.0, 1.94e-07, 1.0, -1.809e-09, 1.95e-07, 1.0, 0.0, 1.94e-07, 1.0, 0.0, 1.939e-07, 1.0, -1.809e-09, 1.95e-07, 1.0, 0.0, 1.956e-07, 1.0, 0.0, 1.956e-07, 1.0, 0.0, 1.956e-07, 1.0, 1.589e-09, 1.956e-07, 1.0, 0.0, 1.914e-07, 1.0, 0.0, 1.909e-07, 1.0, 0.0, 1.939e-07, 1.0, 0.0, 1.914e-07, 1.0, 0.0, 1.939e-07, 1.0, 0.0, 1.94e-07, 1.0, 0.0, 1.0, 0.0, 0.0, 1.0, 0.0, 0.0, 1.0, 0.0, 0.0, 1.0, 0.0, 0.7071, 0.7071, 0.0, 0.7071, 0.7071, 0.0, 0.7071, 0.7071, 0.0, 0.7071, 0.7071, 0.0, 1.0, -2.661e-08, 0.0, 1.0, -2.661e-08, 0.0, 1.0, -2.661e-08, 0.0, 1.0, -2.661e-08, 0.0, 0.0, -1.0, 3.548e-07, 0.0, -1.0, 3.548e-07, 0.0, -1.0, 3.548e-07, 0.0, -1.0, 3.548e-07, -1.0, 1.819e-08, 0.0, -1.0, 7.884e-08, 0.0, -1.0, 7.884e-08, 0.0, -1.0, 1.744e-08, 0.0, 1.0, -4.191e-08, 0.0, 1.0, 0.0, 0.0, 1.0, 0.0, 0.0, -1.0, -2.838e-07, 0.0, -1.0, 0.0, 0.0, -1.0, 0.0, 0.0, -1.0, -4.191e-08, 0.0, -1.0, 0.0, 0.0, -1.0, 0.0, 0.0, -1.0, 0.0, 0.0, -1.0, 0.0, 0.0, 1.0, -3.001e-08, 0.0, 1.0, -1.905e-08, 0.0, 1.0, -2.838e-07, 0.0, 1.0, -3.001e-08, 0.0, 1.0, -4.191e-08, 0.0, 1.0, 0.0, 0.0, 1.0, -3.001e-08, 0.0, 1.0, -2.838e-07, 0.0, 1.0, -4.191e-08, 0.0, -9.313e-09, 1.0, -2.661e-07, -9.313e-09, 1.0, -2.661e-07, -9.313e-09, 1.0, -2.661e-07, -9.313e-09, 1.0, -2.661e-07, -1.0, -2.661e-08, 0.0, -1.0, -2.661e-08, 0.0, -1.0, -2.661e-08, 0.0, -1.0, -2.661e-08, 0.0, 0.0, -1.0, 3.548e-07, 0.0, -1.0, 3.548e-07, 0.0, -1.0, 3.548e-07, 0.0, -1.0, 3.548e-07, 1.0, 0.0, 0.0, 1.0, 0.0, 0.0, 1.0, 0.0, 0.0, 1.0, 0.0, 0.0, -1.0, -4.191e-08, 0.0, -1.0, 0.0, 0.0, -1.0, 0.0, 0.0, -1.0, 0.0, 0.0, -1.0, 0.0, 0.0, -1.0, 0.0, 0.0, -1.0, 0.0, 0.0, -1.0, 1.819e-08, 0.0, -1.0, 1.744e-08, 0.0, -1.0, -2.838e-07, 0.0, -1.0, 1.819e-08, 0.0, -1.0, -4.191e-08, 0.0, -1.0, 0.0, 0.0, -1.0, 1.819e-08, 0.0, -1.0, -2.838e-07, 0.0, -1.0, -4.191e-08, 0.0, -9.313e-09, 1.0, -2.661e-07, -9.313e-09, 1.0, -2.661e-07, -9.313e-09, 1.0, -2.661e-07, -9.313e-09, 1.0, -2.661e-07, -1.0, 2.217e-08, 0.0, -1.0, 2.217e-08, 0.0, -1.0, 2.217e-08, 0.0, -1.0, 2.217e-08, 0.0, 0.0, 1.0, -8.808e-08, 0.0, 1.0, 0.0, 0.0, 1.0, 0.0, 0.0, 1.0, -6.097e-08, 4.072e-08, 1.0, -2.487e-07, 0.0, 1.0, 0.0, 8.252e-08, 1.0, -1.965e-07, 3.373e-08, 1.0, -2.306e-07, 0.0, 1.0, -6.097e-08, 4.072e-08, 1.0, -2.487e-07, 3.373e-08, 1.0, -2.306e-07, 4.072e-08, 1.0, -2.487e-07, 8.252e-08, 1.0, -1.965e-07, 0.0, 1.0, -2.365e-07, 0.0, 1.0, 0.0, 0.0, 1.0, 0.0, 0.0, 1.0, -4.598e-08, 0.0, 1.0, -8.808e-08, 0.0, 1.0, -6.097e-08, 3.373e-08, 1.0, -2.306e-07, 0.0, 1.0, -3.548e-07, 0.0, 1.0, -3.548e-07, 0.0, 1.0, -3.548e-07, 0.0, 1.0, -3.548e-07, -8.252e-08, 1.0, -1.965e-07, 0.0, 1.0, 0.0, -4.072e-08, 1.0, -2.487e-07, -3.373e-08, 1.0, -2.592e-07, 0.0, 1.0, -4.598e-08, 0.0, 1.0, -8.808e-08, -3.373e-08, 1.0, -2.592e-07, -4.072e-08, 1.0, -2.487e-07, 0.0, 1.0, -2.365e-07, -3.373e-08, 1.0, -2.592e-07, 0.0, 1.0, -8.808e-08, 3.373e-08, 1.0, -2.306e-07, -3.373e-08, 1.0, -2.592e-07, 0.0, 1.0, -2.365e-07, 0.0, 1.0, -4.598e-08, -3.373e-08, 1.0, -2.592e-07, -8.252e-08, 1.0, -1.965e-07, -4.072e-08, 1.0, -2.487e-07, 1.0, 0.0, 0.0, 1.0, 0.0, 0.0, 1.0, 0.0, 0.0, 1.0, 0.0, 0.0, 1.0, -8.87e-08, 0.0, 1.0, -8.87e-08, 0.0, 1.0, -8.87e-08, 0.0, 1.0, -8.87e-08, 0.0, 0.0, -1.987e-07, -1.0, 0.0, -1.987e-07, -1.0, 0.0, -1.987e-07, -1.0, 0.0, -1.987e-07, -1.0, 0.0, -1.0, 1.456e-07, 0.0, -1.0, 0.0, 0.0, -1.0, 0.0, 0.0, -1.0, 6.097e-08, 2.036e-08, -1.0, 2.487e-07, 0.0, -1.0, 0.0, 4.126e-08, -1.0, 1.965e-07, 1.686e-08, -1.0, 1.518e-07, 0.0, -1.0, 6.097e-08, 2.036e-08, -1.0, 2.487e-07, 1.686e-08, -1.0, 1.518e-07, 2.036e-08, -1.0, 2.487e-07, 4.126e-08, -1.0, 1.965e-07, 0.0, -1.0, -1.146e-07, 0.0, -1.0, 0.0, 0.0, -1.0, 0.0, 0.0, -1.0, 7.162e-07, 0.0, -1.0, 1.456e-07, 0.0, -1.0, 6.097e-08, 1.686e-08, -1.0, 1.518e-07, 0.0, -1.0, 3.548e-07, 0.0, -1.0, 3.548e-07, 0.0, -1.0, 3.548e-07, 0.0, -1.0, 3.548e-07, -4.126e-08, -1.0, 1.965e-07, 0.0, -1.0, 0.0, -2.036e-08, -1.0, 2.487e-07, -1.686e-08, -1.0, 2.218e-07, 0.0, -1.0, 7.162e-07, 0.0, -1.0, 1.456e-07, -1.686e-08, -1.0, 2.218e-07, -2.036e-08, -1.0, 2.487e-07, 0.0, -1.0, -1.146e-07, -1.686e-08, -1.0, 2.218e-07, 0.0, -1.0, 1.456e-07, 1.686e-08, -1.0, 1.518e-07, -1.686e-08, -1.0, 2.218e-07, 0.0, -1.0, -1.146e-07, 0.0, -1.0, 7.162e-07, -1.686e-08, -1.0, 2.218e-07, -4.126e-08, -1.0, 1.965e-07, -2.036e-08, -1.0, 2.487e-07, 1.0, -1.33e-08, 0.0, 1.0, -1.33e-08, 0.0, 1.0, -1.33e-08, 0.0, 1.0, -1.33e-08, 0.0, 0.0, -1.0, 3.548e-07, 0.0, -1.0, 3.548e-07, 0.0, -1.0, 3.548e-07, 0.0, -1.0, 3.548e-07, -1.0, 4.435e-09, 0.0, -1.0, 4.435e-09, 0.0, -1.0, 4.435e-09, 0.0, -1.0, 4.435e-09, 0.0, 1.0, 4.435e-09, 0.0, 1.0, 4.435e-09, 0.0, 1.0, 4.435e-09, 0.0, 1.0, 4.435e-09, 0.0, 0.0, -1.0, 3.548e-07, 0.0, -1.0, 3.548e-07, 0.0, -1.0, 3.548e-07, 0.0, -1.0, 3.548e-07, -1.0, -1.33e-08, 0.0, -1.0, -1.33e-08, 0.0, -1.0, -1.33e-08, 0.0, -1.0, -1.33e-08, 0.0, 1.0, 2.217e-08, 0.0, 1.0, 2.217e-08, 0.0, 1.0, 2.217e-08, 0.0, 1.0, 2.217e-08, 0.0, 0.0, 1.0, -3.548e-07, 0.0, 1.0, -3.548e-07, 0.0, 1.0, -3.548e-07, 0.0, 1.0, -3.548e-07, 1.0, 0.0, 0.0, 1.0, 0.0, 0.0, 1.0, 0.0, 0.0, 1.0, 0.0, 0.0, -1.0, 0.0, 0.0, -1.0, 0.0, 0.0, -1.0, 0.0, 0.0, -1.0, 0.0, 0.0, 0.0, 1.0, -3.548e-07, 0.0, 1.0, -3.548e-07, 0.0, 1.0, -3.548e-07, 0.0, 1.0, -3.548e-07, 1.0, -2.217e-08, 0.0, 1.0, -2.217e-08, 0.0, 1.0, -2.217e-08, 0.0, 1.0, -2.217e-08, 0.0, -1.0, -2.217e-08, 0.0, -1.0, -2.217e-08, 0.0, -1.0, -2.217e-08, 0.0, -1.0, -2.217e-08, 0.0, 0.0, 1.0, 0.0, 0.0, 1.0, 0.0, 0.0, 1.0, 0.0, 0.0, 1.0, 0.0, 1.0, -3.247e-08, 0.0, 1.0, -3.247e-08, 0.0, 1.0, -3.247e-08, 0.0, 1.0, -3.247e-08, 0.0, -0.7071, -0.7071, 0.0, -0.7071, -0.7071, 0.0, -0.7071, -0.7071, 0.0, -0.7071, -0.7071, 0.0, -1.809e-09, 1.95e-07, 1.0, -2.796e-09, 1.961e-07, 1.0, -2.07e-09, 1.945e-07, 1.0, -2.07e-09, 1.945e-07, 1.0, 0.0, 1.0, -2.866e-07, 0.0, 1.0, -2.866e-07, 0.0, 1.0, -2.866e-07, 0.0, 1.0, -2.866e-07, 7.149e-08, 1.0, 0.0, 7.149e-08, 1.0, 0.0, 0.1951, 0.9808, 0.0, 0.1951, 0.9808, 0.0, 0.1951, 0.9808, 0.0, 0.1951, 0.9808, 0.0, 0.3827, 0.9239, 0.0, 0.3827, 0.9239, 0.0, 0.3827, 0.9239, 0.0, 0.3827, 0.9239, 0.0, 0.5556, 0.8315, 0.0, 0.5556, 0.8315, 0.0, 0.5556, 0.8315, 0.0, 0.5556, 0.8315, 0.0, 0.7071, 0.7071, 0.0, 0.7071, 0.7071, 0.0, 0.7071, 0.7071, 0.0, 0.7071, 0.7071, 0.0, 0.8315, 0.5556, 0.0, 0.8315, 0.5556, 0.0, 0.8315, 0.5556, 0.0, 0.8315, 0.5556, 0.0, 0.9239, 0.3827, 0.0, 0.9239, 0.3827, 0.0, 0.9239, 0.3827, 0.0, 0.9239, 0.3827, 0.0, 0.9808, 0.1951, 0.0, 0.9808, 0.1951, 0.0, 0.9808, 0.1951, 0.0, 0.9808, 0.1951, 0.0, 1.0, 0.0, 0.0, 1.0, 0.0, 0.0, 1.0, 0.0, 0.0, 1.0, 0.0, 0.0, 0.9808, -0.1951, 0.0, 0.9808, -0.1951, 0.0, 0.9808, -0.1951, 0.0, 0.9808, -0.1951, 0.0, 0.9239, -0.3827, 0.0, 0.9239, -0.3827, 0.0, 0.9239, -0.3827, 0.0, 0.9239, -0.3827, 0.0, 0.8315, -0.5556, 0.0, 0.8315, -0.5556, 0.0, 0.8315, -0.5556, 0.0, 0.8315, -0.5556, 0.0, 0.7071, -0.7071, 0.0, 0.7071, -0.7071, 0.0, 0.7071, -0.7071, 0.0, 0.7071, -0.7071, 0.0, 0.5556, -0.8315, 0.0, 0.5556, -0.8315, 0.0, 0.5556, -0.8315, 0.0, 0.5556, -0.8315, 0.0, 0.3827, -0.9239, 0.0, 0.3827, -0.9239, 0.0, 0.3827, -0.9239, 0.0, 0.3827, -0.9239, 0.0, 0.1951, -0.9808, 0.0, 0.1951, -0.9808, 0.0, 0.1951, -0.9808, 0.0, 0.1951, -0.9808, 0.0, 7.149e-08, -1.0, 0.0, 7.149e-08, -1.0, 0.0, 7.149e-08, -1.0, 0.0, 7.149e-08, -1.0, 0.0, -0.1951, -0.9808, 0.0, -0.1951, -0.9808, 0.0, -0.1951, -0.9808, 0.0, -0.1951, -0.9808, 0.0, -0.3827, -0.9239, 0.0, -0.3827, -0.9239, 0.0, -0.3827, -0.9239, 0.0, -0.3827, -0.9239, 0.0, -0.5556, -0.8315, 0.0, -0.5556, -0.8315, 0.0, -0.5556, -0.8315, 0.0, -0.5556, -0.8315, 0.0, -0.7071, -0.7071, 0.0, -0.7071, -0.7071, 0.0, -0.7071, -0.7071, 0.0, -0.7071, -0.7071, 0.0, -0.8315, -0.5556, 0.0, -0.8315, -0.5556, 0.0, -0.8315, -0.5556, 0.0, -0.8315, -0.5556, 0.0, -0.9239, -0.3827, 0.0, -0.9239, -0.3827, 0.0, -0.9239, -0.3827, 0.0, -0.9239, -0.3827, 0.0, -0.9808, -0.1951, 0.0, -0.9808, -0.1951, 0.0, -0.9808, -0.1951, 0.0, -0.9808, -0.1951, 0.0, -1.0, 5.862e-07, 0.0, -1.0, 5.862e-07, 0.0, -1.0, 5.862e-07, 0.0, -1.0, 5.862e-07, 0.0, -0.9808, 0.1951, 0.0, -0.9808, 0.1951, 0.0, -0.9808, 0.1951, 0.0, -0.9808, 0.1951, 0.0, -0.9239, 0.3827, 0.0, -0.9239, 0.3827, 0.0, -0.9239, 0.3827, 0.0, -0.9239, 0.3827, 0.0, -0.8315, 0.5556, 0.0, -0.8315, 0.5556, 0.0, -0.8315, 0.5556, 0.0, -0.8315, 0.5556, 0.0, -0.7071, 0.7071, 0.0, -0.7071, 0.7071, 0.0, -0.7071, 0.7071, 0.0, -0.7071, 0.7071, 0.0, -0.5556, 0.8315, 0.0, -0.5556, 0.8315, 0.0, -0.5556, 0.8315, 0.0, -0.5556, 0.8315, 0.0, -0.3827, 0.9239, 0.0, -0.3827, 0.9239, 0.0, -1.193e-07, 0.0, 1.0, -1.193e-07, 0.0, 1.0, -1.193e-07, 0.0, 1.0, -1.193e-07, 0.0, 1.0, -1.193e-07, 0.0, 1.0, -1.193e-07, 0.0, 1.0, -1.193e-07, 0.0, 1.0, -1.193e-07, 0.0, 1.0, -1.193e-07, 0.0, 1.0, -1.193e-07, 0.0, 1.0, -1.193e-07, 0.0, 1.0, -1.193e-07, 0.0, 1.0, -1.193e-07, 0.0, 1.0, -1.193e-07, 0.0, 1.0, -1.193e-07, 0.0, 1.0, -1.193e-07, 0.0, 1.0, -1.193e-07, 0.0, 1.0, -1.193e-07, 0.0, 1.0, -1.193e-07, 0.0, 1.0, -1.193e-07, 0.0, 1.0, -1.193e-07, 0.0, 1.0, -1.193e-07, 0.0, 1.0, -1.193e-07, 0.0, 1.0, -1.193e-07, 0.0, 1.0, -1.193e-07, 0.0, 1.0, -1.193e-07, 0.0, 1.0, -1.193e-07, 0.0, 1.0, -1.193e-07, 0.0, 1.0, -1.193e-07, 0.0, 1.0, -1.193e-07, 0.0, 1.0, -1.193e-07, 0.0, 1.0, -1.193e-07, 0.0, 1.0, -0.3827, 0.9239, 0.0, -0.3827, 0.9239, 0.0, -0.1951, 0.9808, 0.0, -0.1951, 0.9808, 0.0, -0.1951, 0.9808, 0.0, -0.1951, 0.9808, 0.0, 7.149e-08, 1.0, 0.0, 7.149e-08, 1.0, 0.0, -4.475e-08, 0.0, -1.0, -4.475e-08, 0.0, -1.0, -4.475e-08, 0.0, -1.0, -4.475e-08, 0.0, -1.0, -4.475e-08, 0.0, -1.0, -4.475e-08, 0.0, -1.0, -4.475e-08, 0.0, -1.0, -4.475e-08, 0.0, -1.0, -4.475e-08, 0.0, -1.0, -4.475e-08, 0.0, -1.0, -4.475e-08, 0.0, -1.0, -4.475e-08, 0.0, -1.0, -4.475e-08, 0.0, -1.0, -4.475e-08, 0.0, -1.0, -4.475e-08, 0.0, -1.0, -4.475e-08, 0.0, -1.0, -4.475e-08, 0.0, -1.0, -4.475e-08, 0.0, -1.0, -4.475e-08, 0.0, -1.0, -4.475e-08, 0.0, -1.0, -4.475e-08, 0.0, -1.0, -4.475e-08, 0.0, -1.0, -4.475e-08, 0.0, -1.0, -4.475e-08, 0.0, -1.0, -4.475e-08, 0.0, -1.0, -4.475e-08, 0.0, -1.0, -4.475e-08, 0.0, -1.0, -4.475e-08, 0.0, -1.0, -4.475e-08, 0.0, -1.0, -4.475e-08, 0.0, -1.0, -4.475e-08, 0.0, -1.0, -4.475e-08, 0.0, -1.0, 0.0, 1.947e-07, 1.0, 0.0, 1.947e-07, 1.0, 0.0, 1.947e-07, 1.0, 0.0, 1.947e-07, 1.0])] * 3)])

# ---- objects
ob_shape_9_indexedfaceset = bpy.data.objects.new('SHAPE_9_IndexedFaceSet', me_shape_9_indexedfaceset_001)

# ---- transforms, parenting, visibility, modifiers, constraints
ob_shape_9_indexedfaceset.location = (0.0, 0.0, 0.0)
_m = ob_shape_9_indexedfaceset.modifiers.new('Bevel', 'BEVEL')
_m.width = 0.001
_m.width_pct = 0.001
_m.segments = 5

# ---- collection membership
col_collection.objects.link(ob_shape_9_indexedfaceset)

# ---- scene / render settings (as saved in the file)
scene.frame_start = 1; scene.frame_end = 250; scene.frame_set(1)
scene.render.engine = 'BLENDER_EEVEE_NEXT'
scene.cycles.sampling_pattern = 'TABULATED_SOBOL'
scene.cycles.use_light_tree = False
scene.eevee.ray_tracing_options.trace_max_roughness = 0.0
scene.view_settings.view_transform = 'Filmic'
bpy.context.view_layer.update()

# ---- added for rendering (the .blend has no active camera and no usable light): camera, sun
cam_auto = bpy.data.cameras.new('AutoCamera')
cam_auto.lens = 50.0
cam_auto.sensor_width = 36.0
cam_auto.clip_end = 1000.0
ob_auto_camera = bpy.data.objects.new('AutoCamera', cam_auto)
scene.collection.objects.link(ob_auto_camera)
ob_auto_camera.location = (2.17121, -2.60545, 2.01397)
ob_auto_camera.rotation_euler = (1.09748, -7.21219e-08, 0.694738)
scene.camera = ob_auto_camera
light_auto_sun = bpy.data.lights.new('AutoSun', 'SUN')
light_auto_sun.energy = 3.0
light_auto_sun.angle = 0.0523599
ob_auto_sun = bpy.data.objects.new('AutoSun', light_auto_sun)
scene.collection.objects.link(ob_auto_sun)
ob_auto_sun.rotation_euler = (0.872665, 0.174533, 0.523599)
bpy.context.view_layer.update()
